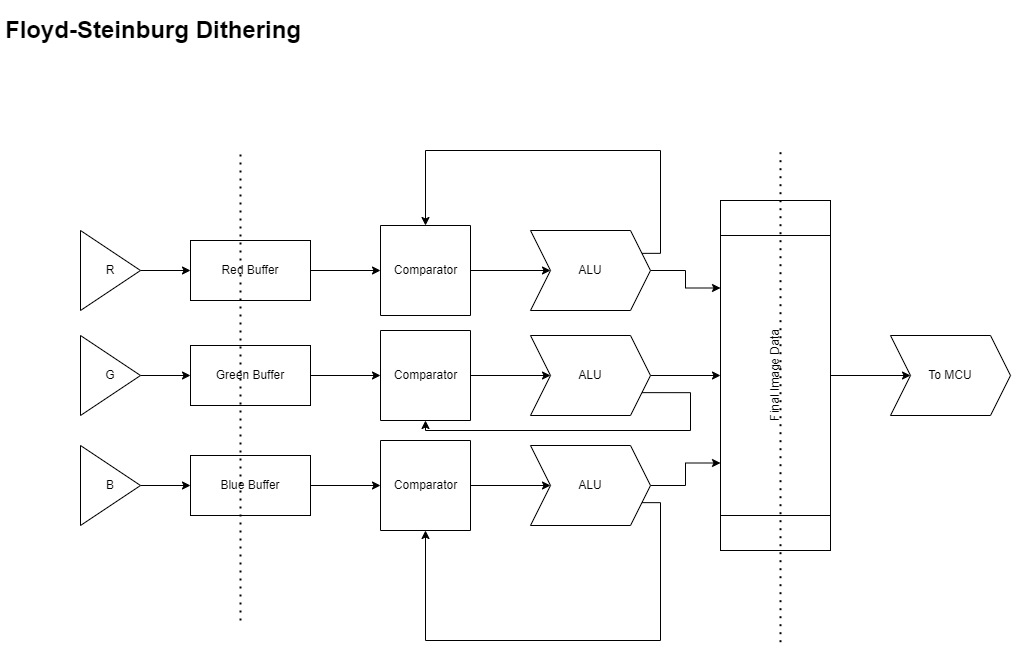

The diagram above was exported from draw.io. Its source (the exported page's mxGraphModel, read from the mxfile embedded in the PNG):
<mxGraphModel dx="1517" dy="1893" grid="1" gridSize="10" guides="1" tooltips="1" connect="1" arrows="1" fold="1" page="1" pageScale="1" pageWidth="850" pageHeight="1100" math="0" shadow="0">
  <root>
    <mxCell id="0" />
    <mxCell id="1" parent="0" />
    <mxCell id="RPvP9oJDMimQl4wZ2Ckf-16" value="" style="edgeStyle=orthogonalEdgeStyle;rounded=0;orthogonalLoop=1;jettySize=auto;html=1;" parent="1" source="RPvP9oJDMimQl4wZ2Ckf-1" target="RPvP9oJDMimQl4wZ2Ckf-15" edge="1">
      <mxGeometry relative="1" as="geometry" />
    </mxCell>
    <mxCell id="RPvP9oJDMimQl4wZ2Ckf-1" value="R" style="triangle;whiteSpace=wrap;html=1;" parent="1" vertex="1">
      <mxGeometry x="80" y="100" width="60" height="80" as="geometry" />
    </mxCell>
    <mxCell id="RPvP9oJDMimQl4wZ2Ckf-5" value="" style="swimlane;startSize=0;" parent="1" vertex="1">
      <mxGeometry x="380" y="95" width="90" height="90" as="geometry" />
    </mxCell>
    <mxCell id="RPvP9oJDMimQl4wZ2Ckf-9" value="Comparator" style="text;html=1;align=center;verticalAlign=middle;resizable=0;points=[];autosize=1;strokeColor=none;fillColor=none;" parent="RPvP9oJDMimQl4wZ2Ckf-5" vertex="1">
      <mxGeometry y="30" width="90" height="30" as="geometry" />
    </mxCell>
    <mxCell id="RPvP9oJDMimQl4wZ2Ckf-12" value="" style="edgeStyle=orthogonalEdgeStyle;rounded=0;orthogonalLoop=1;jettySize=auto;html=1;entryX=0;entryY=0.5;entryDx=0;entryDy=0;" parent="1" source="RPvP9oJDMimQl4wZ2Ckf-9" target="CyOtv-yPDXmOrcRfvYqK-26" edge="1">
      <mxGeometry relative="1" as="geometry">
        <mxPoint x="530" y="140" as="targetPoint" />
      </mxGeometry>
    </mxCell>
    <mxCell id="RPvP9oJDMimQl4wZ2Ckf-17" value="" style="edgeStyle=orthogonalEdgeStyle;rounded=0;orthogonalLoop=1;jettySize=auto;html=1;" parent="1" source="RPvP9oJDMimQl4wZ2Ckf-15" target="RPvP9oJDMimQl4wZ2Ckf-9" edge="1">
      <mxGeometry relative="1" as="geometry" />
    </mxCell>
    <mxCell id="RPvP9oJDMimQl4wZ2Ckf-15" value="Red Buffer" style="whiteSpace=wrap;html=1;" parent="1" vertex="1">
      <mxGeometry x="190" y="110" width="120" height="60" as="geometry" />
    </mxCell>
    <mxCell id="RPvP9oJDMimQl4wZ2Ckf-20" value="&lt;h1&gt;Floyd-Steinburg Dithering&lt;/h1&gt;" style="text;html=1;strokeColor=none;fillColor=none;spacing=5;spacingTop=-20;whiteSpace=wrap;overflow=hidden;rounded=0;" parent="1" vertex="1">
      <mxGeometry y="-120" width="370" height="120" as="geometry" />
    </mxCell>
    <mxCell id="CyOtv-yPDXmOrcRfvYqK-5" value="" style="edgeStyle=orthogonalEdgeStyle;rounded=0;orthogonalLoop=1;jettySize=auto;html=1;" edge="1" parent="1" source="CyOtv-yPDXmOrcRfvYqK-6" target="CyOtv-yPDXmOrcRfvYqK-12">
      <mxGeometry relative="1" as="geometry" />
    </mxCell>
    <mxCell id="CyOtv-yPDXmOrcRfvYqK-6" value="G" style="triangle;whiteSpace=wrap;html=1;" vertex="1" parent="1">
      <mxGeometry x="80" y="205" width="60" height="80" as="geometry" />
    </mxCell>
    <mxCell id="CyOtv-yPDXmOrcRfvYqK-7" value="" style="swimlane;startSize=0;" vertex="1" parent="1">
      <mxGeometry x="380" y="200" width="90" height="90" as="geometry" />
    </mxCell>
    <mxCell id="CyOtv-yPDXmOrcRfvYqK-8" value="Comparator" style="text;html=1;align=center;verticalAlign=middle;resizable=0;points=[];autosize=1;strokeColor=none;fillColor=none;" vertex="1" parent="CyOtv-yPDXmOrcRfvYqK-7">
      <mxGeometry y="30" width="90" height="30" as="geometry" />
    </mxCell>
    <mxCell id="CyOtv-yPDXmOrcRfvYqK-10" value="" style="edgeStyle=orthogonalEdgeStyle;rounded=0;orthogonalLoop=1;jettySize=auto;html=1;entryX=0;entryY=0.5;entryDx=0;entryDy=0;" edge="1" parent="1" source="CyOtv-yPDXmOrcRfvYqK-8" target="CyOtv-yPDXmOrcRfvYqK-25">
      <mxGeometry relative="1" as="geometry">
        <mxPoint x="510" y="250" as="targetPoint" />
      </mxGeometry>
    </mxCell>
    <mxCell id="CyOtv-yPDXmOrcRfvYqK-11" value="" style="edgeStyle=orthogonalEdgeStyle;rounded=0;orthogonalLoop=1;jettySize=auto;html=1;" edge="1" parent="1" source="CyOtv-yPDXmOrcRfvYqK-12" target="CyOtv-yPDXmOrcRfvYqK-8">
      <mxGeometry relative="1" as="geometry" />
    </mxCell>
    <mxCell id="CyOtv-yPDXmOrcRfvYqK-12" value="Green Buffer" style="whiteSpace=wrap;html=1;" vertex="1" parent="1">
      <mxGeometry x="190" y="215" width="120" height="60" as="geometry" />
    </mxCell>
    <mxCell id="CyOtv-yPDXmOrcRfvYqK-13" value="" style="edgeStyle=orthogonalEdgeStyle;rounded=0;orthogonalLoop=1;jettySize=auto;html=1;" edge="1" parent="1" source="CyOtv-yPDXmOrcRfvYqK-14" target="CyOtv-yPDXmOrcRfvYqK-20">
      <mxGeometry relative="1" as="geometry" />
    </mxCell>
    <mxCell id="CyOtv-yPDXmOrcRfvYqK-14" value="B" style="triangle;whiteSpace=wrap;html=1;" vertex="1" parent="1">
      <mxGeometry x="80" y="315" width="60" height="80" as="geometry" />
    </mxCell>
    <mxCell id="CyOtv-yPDXmOrcRfvYqK-15" value="" style="swimlane;startSize=0;" vertex="1" parent="1">
      <mxGeometry x="380" y="310" width="90" height="90" as="geometry" />
    </mxCell>
    <mxCell id="CyOtv-yPDXmOrcRfvYqK-16" value="Comparator" style="text;html=1;align=center;verticalAlign=middle;resizable=0;points=[];autosize=1;strokeColor=none;fillColor=none;" vertex="1" parent="CyOtv-yPDXmOrcRfvYqK-15">
      <mxGeometry y="30" width="90" height="30" as="geometry" />
    </mxCell>
    <mxCell id="CyOtv-yPDXmOrcRfvYqK-18" value="" style="edgeStyle=orthogonalEdgeStyle;rounded=0;orthogonalLoop=1;jettySize=auto;html=1;entryX=0;entryY=0.5;entryDx=0;entryDy=0;" edge="1" parent="1" source="CyOtv-yPDXmOrcRfvYqK-16" target="CyOtv-yPDXmOrcRfvYqK-24">
      <mxGeometry relative="1" as="geometry">
        <mxPoint x="545" y="355" as="targetPoint" />
      </mxGeometry>
    </mxCell>
    <mxCell id="CyOtv-yPDXmOrcRfvYqK-19" value="" style="edgeStyle=orthogonalEdgeStyle;rounded=0;orthogonalLoop=1;jettySize=auto;html=1;" edge="1" parent="1" source="CyOtv-yPDXmOrcRfvYqK-20" target="CyOtv-yPDXmOrcRfvYqK-16">
      <mxGeometry relative="1" as="geometry" />
    </mxCell>
    <mxCell id="CyOtv-yPDXmOrcRfvYqK-20" value="Blue Buffer" style="whiteSpace=wrap;html=1;" vertex="1" parent="1">
      <mxGeometry x="190" y="325" width="120" height="60" as="geometry" />
    </mxCell>
    <mxCell id="CyOtv-yPDXmOrcRfvYqK-23" style="edgeStyle=orthogonalEdgeStyle;rounded=0;orthogonalLoop=1;jettySize=auto;html=1;exitX=0.5;exitY=1;exitDx=0;exitDy=0;entryX=0;entryY=0.5;entryDx=0;entryDy=0;" edge="1" parent="1" source="CyOtv-yPDXmOrcRfvYqK-21" target="CyOtv-yPDXmOrcRfvYqK-22">
      <mxGeometry relative="1" as="geometry" />
    </mxCell>
    <mxCell id="CyOtv-yPDXmOrcRfvYqK-21" value="Final Image Data" style="shape=process;whiteSpace=wrap;html=1;backgroundOutline=1;rotation=-90;" vertex="1" parent="1">
      <mxGeometry x="600" y="190" width="350" height="110" as="geometry" />
    </mxCell>
    <mxCell id="CyOtv-yPDXmOrcRfvYqK-22" value="To MCU" style="shape=step;perimeter=stepPerimeter;whiteSpace=wrap;html=1;fixedSize=1;" vertex="1" parent="1">
      <mxGeometry x="890" y="205" width="120" height="80" as="geometry" />
    </mxCell>
    <mxCell id="CyOtv-yPDXmOrcRfvYqK-32" style="edgeStyle=orthogonalEdgeStyle;rounded=0;orthogonalLoop=1;jettySize=auto;html=1;exitX=1;exitY=0.5;exitDx=0;exitDy=0;entryX=0.25;entryY=0;entryDx=0;entryDy=0;" edge="1" parent="1" source="CyOtv-yPDXmOrcRfvYqK-24" target="CyOtv-yPDXmOrcRfvYqK-21">
      <mxGeometry relative="1" as="geometry" />
    </mxCell>
    <mxCell id="CyOtv-yPDXmOrcRfvYqK-33" style="edgeStyle=orthogonalEdgeStyle;rounded=0;orthogonalLoop=1;jettySize=auto;html=1;exitX=1;exitY=0.75;exitDx=0;exitDy=0;entryX=0.5;entryY=1;entryDx=0;entryDy=0;" edge="1" parent="1" source="CyOtv-yPDXmOrcRfvYqK-24" target="CyOtv-yPDXmOrcRfvYqK-15">
      <mxGeometry relative="1" as="geometry">
        <mxPoint x="670" y="480" as="targetPoint" />
        <Array as="points">
          <mxPoint x="660" y="372" />
          <mxPoint x="660" y="510" />
          <mxPoint x="425" y="510" />
        </Array>
      </mxGeometry>
    </mxCell>
    <mxCell id="CyOtv-yPDXmOrcRfvYqK-24" value="ALU" style="shape=step;perimeter=stepPerimeter;whiteSpace=wrap;html=1;fixedSize=1;" vertex="1" parent="1">
      <mxGeometry x="530" y="315" width="120" height="80" as="geometry" />
    </mxCell>
    <mxCell id="CyOtv-yPDXmOrcRfvYqK-31" style="edgeStyle=orthogonalEdgeStyle;rounded=0;orthogonalLoop=1;jettySize=auto;html=1;exitX=1;exitY=0.5;exitDx=0;exitDy=0;" edge="1" parent="1" source="CyOtv-yPDXmOrcRfvYqK-25" target="CyOtv-yPDXmOrcRfvYqK-21">
      <mxGeometry relative="1" as="geometry" />
    </mxCell>
    <mxCell id="CyOtv-yPDXmOrcRfvYqK-35" style="edgeStyle=orthogonalEdgeStyle;rounded=0;orthogonalLoop=1;jettySize=auto;html=1;exitX=1;exitY=0.75;exitDx=0;exitDy=0;entryX=0.5;entryY=1;entryDx=0;entryDy=0;" edge="1" parent="1" source="CyOtv-yPDXmOrcRfvYqK-25" target="CyOtv-yPDXmOrcRfvYqK-7">
      <mxGeometry relative="1" as="geometry">
        <Array as="points">
          <mxPoint x="690" y="262" />
          <mxPoint x="690" y="300" />
          <mxPoint x="425" y="300" />
        </Array>
      </mxGeometry>
    </mxCell>
    <mxCell id="CyOtv-yPDXmOrcRfvYqK-25" value="ALU" style="shape=step;perimeter=stepPerimeter;whiteSpace=wrap;html=1;fixedSize=1;" vertex="1" parent="1">
      <mxGeometry x="530" y="205" width="120" height="80" as="geometry" />
    </mxCell>
    <mxCell id="CyOtv-yPDXmOrcRfvYqK-29" style="edgeStyle=orthogonalEdgeStyle;rounded=0;orthogonalLoop=1;jettySize=auto;html=1;exitX=1;exitY=0.5;exitDx=0;exitDy=0;entryX=0.75;entryY=0;entryDx=0;entryDy=0;" edge="1" parent="1" source="CyOtv-yPDXmOrcRfvYqK-26" target="CyOtv-yPDXmOrcRfvYqK-21">
      <mxGeometry relative="1" as="geometry" />
    </mxCell>
    <mxCell id="CyOtv-yPDXmOrcRfvYqK-34" style="edgeStyle=orthogonalEdgeStyle;rounded=0;orthogonalLoop=1;jettySize=auto;html=1;exitX=1;exitY=0.25;exitDx=0;exitDy=0;entryX=0.5;entryY=0;entryDx=0;entryDy=0;" edge="1" parent="1" source="CyOtv-yPDXmOrcRfvYqK-26" target="RPvP9oJDMimQl4wZ2Ckf-5">
      <mxGeometry relative="1" as="geometry">
        <Array as="points">
          <mxPoint x="660" y="123" />
          <mxPoint x="660" y="20" />
          <mxPoint x="425" y="20" />
        </Array>
      </mxGeometry>
    </mxCell>
    <mxCell id="CyOtv-yPDXmOrcRfvYqK-26" value="ALU" style="shape=step;perimeter=stepPerimeter;whiteSpace=wrap;html=1;fixedSize=1;" vertex="1" parent="1">
      <mxGeometry x="530" y="100" width="120" height="80" as="geometry" />
    </mxCell>
    <mxCell id="CyOtv-yPDXmOrcRfvYqK-36" value="" style="endArrow=none;dashed=1;html=1;dashPattern=1 3;strokeWidth=2;rounded=0;" edge="1" parent="1">
      <mxGeometry width="50" height="50" relative="1" as="geometry">
        <mxPoint x="240" y="490" as="sourcePoint" />
        <mxPoint x="240" y="20" as="targetPoint" />
      </mxGeometry>
    </mxCell>
    <mxCell id="CyOtv-yPDXmOrcRfvYqK-37" value="" style="endArrow=none;dashed=1;html=1;dashPattern=1 3;strokeWidth=2;rounded=0;" edge="1" parent="1">
      <mxGeometry width="50" height="50" relative="1" as="geometry">
        <mxPoint x="780" y="511.71" as="sourcePoint" />
        <mxPoint x="780" y="19.998717830882352" as="targetPoint" />
      </mxGeometry>
    </mxCell>
  </root>
</mxGraphModel>